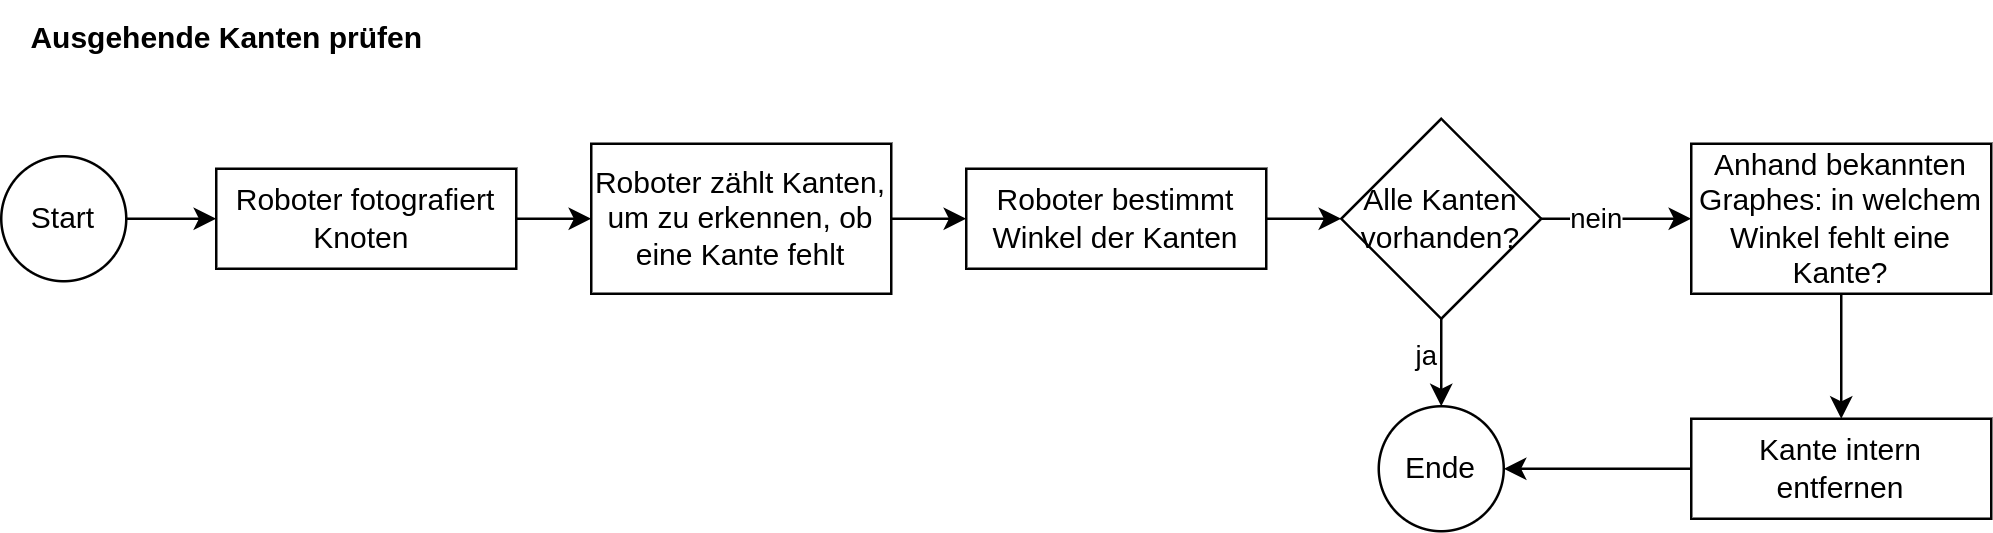

The diagram above was exported from draw.io. Its source (the exported page's mxGraphModel, read from the mxfile embedded in the PNG):
<mxGraphModel dx="1499" dy="842" grid="1" gridSize="10" guides="1" tooltips="1" connect="1" arrows="1" fold="1" page="1" pageScale="1" pageWidth="827" pageHeight="1169" math="0" shadow="0">
  <root>
    <mxCell id="0" />
    <mxCell id="1" parent="0" />
    <mxCell id="brLEQ2kq6ckec1ws7q3o-1" style="edgeStyle=orthogonalEdgeStyle;rounded=0;orthogonalLoop=1;jettySize=auto;html=1;exitX=1;exitY=0.5;exitDx=0;exitDy=0;entryX=0;entryY=0.5;entryDx=0;entryDy=0;" edge="1" parent="1" source="brLEQ2kq6ckec1ws7q3o-2" target="brLEQ2kq6ckec1ws7q3o-4">
      <mxGeometry relative="1" as="geometry" />
    </mxCell>
    <mxCell id="brLEQ2kq6ckec1ws7q3o-2" value="Roboter fotografiert Knoten&amp;nbsp;" style="rounded=0;whiteSpace=wrap;html=1;" vertex="1" parent="1">
      <mxGeometry x="500" y="295" width="120" height="40" as="geometry" />
    </mxCell>
    <mxCell id="brLEQ2kq6ckec1ws7q3o-3" value="" style="edgeStyle=orthogonalEdgeStyle;rounded=0;orthogonalLoop=1;jettySize=auto;html=1;" edge="1" parent="1" source="brLEQ2kq6ckec1ws7q3o-4" target="brLEQ2kq6ckec1ws7q3o-6">
      <mxGeometry relative="1" as="geometry" />
    </mxCell>
    <mxCell id="brLEQ2kq6ckec1ws7q3o-4" value="Roboter zählt Kanten, um zu erkennen, ob eine Kante fehlt" style="rounded=0;whiteSpace=wrap;html=1;" vertex="1" parent="1">
      <mxGeometry x="650" y="285" width="120" height="60" as="geometry" />
    </mxCell>
    <mxCell id="brLEQ2kq6ckec1ws7q3o-5" value="" style="edgeStyle=orthogonalEdgeStyle;rounded=0;orthogonalLoop=1;jettySize=auto;html=1;" edge="1" parent="1" source="brLEQ2kq6ckec1ws7q3o-6" target="brLEQ2kq6ckec1ws7q3o-12">
      <mxGeometry relative="1" as="geometry" />
    </mxCell>
    <mxCell id="brLEQ2kq6ckec1ws7q3o-6" value="Roboter bestimmt Winkel der Kanten" style="rounded=0;whiteSpace=wrap;html=1;" vertex="1" parent="1">
      <mxGeometry x="800" y="295" width="120" height="40" as="geometry" />
    </mxCell>
    <mxCell id="brLEQ2kq6ckec1ws7q3o-7" value="" style="edgeStyle=orthogonalEdgeStyle;rounded=0;orthogonalLoop=1;jettySize=auto;html=1;" edge="1" parent="1" source="brLEQ2kq6ckec1ws7q3o-8" target="brLEQ2kq6ckec1ws7q3o-13">
      <mxGeometry relative="1" as="geometry" />
    </mxCell>
    <mxCell id="brLEQ2kq6ckec1ws7q3o-8" value="Anhand bekannten Graphes: in welchem Winkel fehlt eine Kante?" style="rounded=0;whiteSpace=wrap;html=1;" vertex="1" parent="1">
      <mxGeometry x="1090" y="285" width="120" height="60" as="geometry" />
    </mxCell>
    <mxCell id="brLEQ2kq6ckec1ws7q3o-9" value="ja&lt;div&gt;&lt;br&gt;&lt;/div&gt;" style="edgeLabel;html=1;align=center;verticalAlign=middle;resizable=0;points=[];" vertex="1" connectable="0" parent="1">
      <mxGeometry x="981" y="370" as="geometry">
        <mxPoint x="2" y="6" as="offset" />
      </mxGeometry>
    </mxCell>
    <mxCell id="brLEQ2kq6ckec1ws7q3o-10" style="edgeStyle=orthogonalEdgeStyle;rounded=0;orthogonalLoop=1;jettySize=auto;html=1;exitX=1;exitY=0.5;exitDx=0;exitDy=0;entryX=0;entryY=0.5;entryDx=0;entryDy=0;" edge="1" parent="1" source="brLEQ2kq6ckec1ws7q3o-12" target="brLEQ2kq6ckec1ws7q3o-8">
      <mxGeometry relative="1" as="geometry" />
    </mxCell>
    <mxCell id="brLEQ2kq6ckec1ws7q3o-11" value="nein" style="edgeLabel;html=1;align=center;verticalAlign=middle;resizable=0;points=[];" vertex="1" connectable="0" parent="brLEQ2kq6ckec1ws7q3o-10">
      <mxGeometry x="-0.5787" y="-2" relative="1" as="geometry">
        <mxPoint x="8" y="-3" as="offset" />
      </mxGeometry>
    </mxCell>
    <mxCell id="dge36w-5rTo-MJJynS3n-3" style="edgeStyle=orthogonalEdgeStyle;rounded=0;orthogonalLoop=1;jettySize=auto;html=1;exitX=0.5;exitY=1;exitDx=0;exitDy=0;entryX=0.5;entryY=0;entryDx=0;entryDy=0;" edge="1" parent="1" source="brLEQ2kq6ckec1ws7q3o-12" target="dge36w-5rTo-MJJynS3n-1">
      <mxGeometry relative="1" as="geometry" />
    </mxCell>
    <mxCell id="brLEQ2kq6ckec1ws7q3o-12" value="Alle Kanten vorhanden?" style="rhombus;whiteSpace=wrap;html=1;" vertex="1" parent="1">
      <mxGeometry x="950" y="275" width="80" height="80" as="geometry" />
    </mxCell>
    <mxCell id="dge36w-5rTo-MJJynS3n-2" value="" style="edgeStyle=orthogonalEdgeStyle;rounded=0;orthogonalLoop=1;jettySize=auto;html=1;" edge="1" parent="1" source="brLEQ2kq6ckec1ws7q3o-13" target="dge36w-5rTo-MJJynS3n-1">
      <mxGeometry relative="1" as="geometry" />
    </mxCell>
    <mxCell id="brLEQ2kq6ckec1ws7q3o-13" value="Kante intern entfernen" style="rounded=0;whiteSpace=wrap;html=1;" vertex="1" parent="1">
      <mxGeometry x="1090" y="395" width="120" height="40" as="geometry" />
    </mxCell>
    <mxCell id="dge36w-5rTo-MJJynS3n-1" value="Ende" style="ellipse;whiteSpace=wrap;html=1;aspect=fixed;" vertex="1" parent="1">
      <mxGeometry x="965" y="390" width="50" height="50" as="geometry" />
    </mxCell>
    <mxCell id="dge36w-5rTo-MJJynS3n-5" value="" style="edgeStyle=orthogonalEdgeStyle;rounded=0;orthogonalLoop=1;jettySize=auto;html=1;" edge="1" parent="1" source="dge36w-5rTo-MJJynS3n-4" target="brLEQ2kq6ckec1ws7q3o-2">
      <mxGeometry relative="1" as="geometry" />
    </mxCell>
    <mxCell id="dge36w-5rTo-MJJynS3n-4" value="Start" style="ellipse;whiteSpace=wrap;html=1;aspect=fixed;" vertex="1" parent="1">
      <mxGeometry x="414" y="290" width="50" height="50" as="geometry" />
    </mxCell>
    <mxCell id="dge36w-5rTo-MJJynS3n-6" value="Ausgehende Kanten prüfen" style="text;html=1;align=center;verticalAlign=middle;resizable=0;points=[];autosize=1;strokeColor=none;fillColor=none;fontStyle=1" vertex="1" parent="1">
      <mxGeometry x="419" y="228" width="170" height="30" as="geometry" />
    </mxCell>
  </root>
</mxGraphModel>